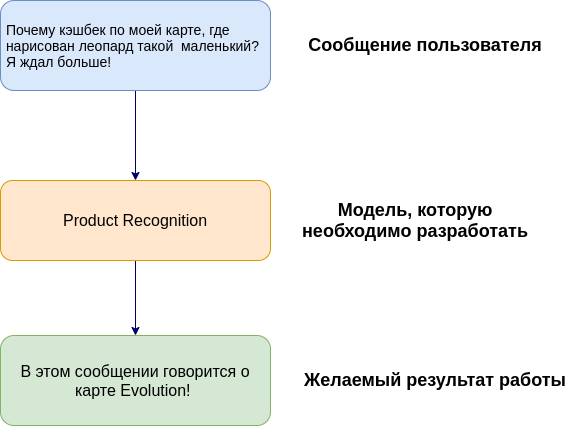

The diagram above was exported from draw.io. Its source (the exported page's mxGraphModel, read from the mxfile embedded in the PNG):
<mxGraphModel dx="796" dy="494" grid="1" gridSize="10" guides="1" tooltips="1" connect="1" arrows="1" fold="1" page="1" pageScale="1" pageWidth="850" pageHeight="1100" math="0" shadow="0">
  <root>
    <mxCell id="0" />
    <mxCell id="1" parent="0" />
    <mxCell id="FaLemKA5xodJB5VhpngN-10" style="edgeStyle=orthogonalEdgeStyle;rounded=0;orthogonalLoop=1;jettySize=auto;html=1;exitX=0.5;exitY=1;exitDx=0;exitDy=0;entryX=0.5;entryY=0;entryDx=0;entryDy=0;strokeColor=#000066;" edge="1" parent="1" source="FaLemKA5xodJB5VhpngN-1" target="FaLemKA5xodJB5VhpngN-5">
      <mxGeometry relative="1" as="geometry" />
    </mxCell>
    <mxCell id="FaLemKA5xodJB5VhpngN-1" value="&lt;font style=&quot;font-size: 14px&quot;&gt;&amp;nbsp;Почему&amp;nbsp;кэшбек по моей карте, где&amp;nbsp; &amp;nbsp;нарисован леопард такой&amp;nbsp; маленький?&amp;nbsp; &amp;nbsp;Я ждал больше!&lt;/font&gt;" style="rounded=1;whiteSpace=wrap;html=1;align=left;fillColor=#dae8fc;strokeColor=#6c8ebf;" vertex="1" parent="1">
      <mxGeometry x="70" y="170" width="270" height="90" as="geometry" />
    </mxCell>
    <mxCell id="FaLemKA5xodJB5VhpngN-2" value="&lt;b&gt;&lt;font style=&quot;font-size: 18px&quot;&gt;Сообщение пользователя&lt;/font&gt;&lt;/b&gt;" style="text;html=1;strokeColor=none;fillColor=none;align=center;verticalAlign=middle;whiteSpace=wrap;rounded=0;" vertex="1" parent="1">
      <mxGeometry x="360" y="170" width="270" height="90" as="geometry" />
    </mxCell>
    <mxCell id="FaLemKA5xodJB5VhpngN-11" style="edgeStyle=orthogonalEdgeStyle;rounded=0;orthogonalLoop=1;jettySize=auto;html=1;strokeColor=#000066;" edge="1" parent="1" source="FaLemKA5xodJB5VhpngN-5" target="FaLemKA5xodJB5VhpngN-7">
      <mxGeometry relative="1" as="geometry" />
    </mxCell>
    <mxCell id="FaLemKA5xodJB5VhpngN-5" value="&lt;font size=&quot;3&quot;&gt;Product Recognition&lt;/font&gt;" style="rounded=1;whiteSpace=wrap;html=1;align=center;fillColor=#ffe6cc;strokeColor=#d79b00;" vertex="1" parent="1">
      <mxGeometry x="70" y="350" width="270" height="80" as="geometry" />
    </mxCell>
    <mxCell id="FaLemKA5xodJB5VhpngN-6" value="&lt;span style=&quot;font-size: 18px&quot;&gt;&lt;b&gt;Модель, которую необходимо разработать&lt;/b&gt;&lt;/span&gt;" style="text;html=1;strokeColor=none;fillColor=none;align=center;verticalAlign=middle;whiteSpace=wrap;rounded=0;" vertex="1" parent="1">
      <mxGeometry x="350" y="345" width="270" height="90" as="geometry" />
    </mxCell>
    <mxCell id="FaLemKA5xodJB5VhpngN-7" value="&lt;font size=&quot;3&quot;&gt;В этом сообщении говорится о карте Evolution!&amp;nbsp;&lt;/font&gt;" style="rounded=1;whiteSpace=wrap;html=1;align=center;fillColor=#d5e8d4;strokeColor=#82b366;" vertex="1" parent="1">
      <mxGeometry x="70" y="505" width="270" height="90" as="geometry" />
    </mxCell>
    <mxCell id="FaLemKA5xodJB5VhpngN-12" value="&lt;span style=&quot;font-size: 18px&quot;&gt;&lt;b&gt;Желаемый результат работы&lt;/b&gt;&lt;/span&gt;" style="text;html=1;strokeColor=none;fillColor=none;align=center;verticalAlign=middle;whiteSpace=wrap;rounded=0;" vertex="1" parent="1">
      <mxGeometry x="370" y="505" width="270" height="90" as="geometry" />
    </mxCell>
  </root>
</mxGraphModel>